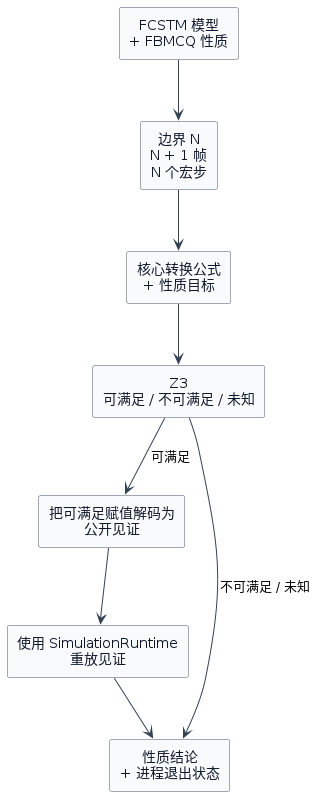

The diagram above was rendered by PlantUML. Its source (embedded in the PNG):
@startuml
skinparam backgroundColor transparent
skinparam shadowing false
skinparam defaultTextAlignment center
skinparam rectangle {
  BackgroundColor #F8FAFC
  BorderColor #475569
  FontColor #0F172A
}
skinparam ArrowColor #334155

rectangle "FCSTM 模型\n+ FBMCQ 性质" as input
rectangle "边界 N\nN + 1 帧\nN 个宏步" as horizon
rectangle "核心转换公式\n+ 性质目标" as formula
rectangle "Z3\n可满足 / 不可满足 / 未知" as solver
rectangle "把可满足赋值解码为\n公开见证" as decode
rectangle "使用 SimulationRuntime\n重放见证" as replay
rectangle "性质结论\n+ 进程退出状态" as verdict

input --> horizon
horizon --> formula
formula --> solver
solver --> decode : 可满足
decode --> replay
replay --> verdict
solver --> verdict : 不可满足 / 未知
@enduml